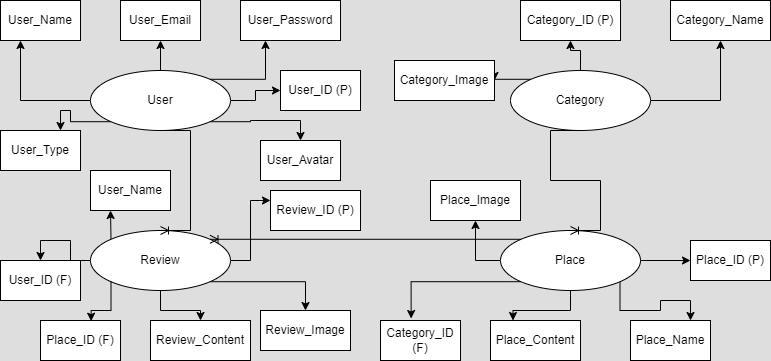

The diagram above was exported from draw.io. Its source (the exported page's mxGraphModel, read from the mxfile embedded in the PNG):
<mxGraphModel dx="794" dy="454" grid="1" gridSize="10" guides="1" tooltips="1" connect="1" arrows="1" fold="1" page="1" pageScale="1" pageWidth="827" pageHeight="1169" background="#dedede" math="0" shadow="0">
  <root>
    <mxCell id="0" />
    <mxCell id="1" parent="0" />
    <mxCell id="0XbA5gNyGGs-0aqi9pIX-37" style="edgeStyle=orthogonalEdgeStyle;rounded=0;orthogonalLoop=1;jettySize=auto;html=1;exitX=1;exitY=0.5;exitDx=0;exitDy=0;entryX=0;entryY=0.5;entryDx=0;entryDy=0;" edge="1" parent="1" source="0XbA5gNyGGs-0aqi9pIX-1" target="0XbA5gNyGGs-0aqi9pIX-14">
      <mxGeometry relative="1" as="geometry" />
    </mxCell>
    <mxCell id="0XbA5gNyGGs-0aqi9pIX-38" style="edgeStyle=orthogonalEdgeStyle;rounded=0;orthogonalLoop=1;jettySize=auto;html=1;exitX=1;exitY=0;exitDx=0;exitDy=0;entryX=0.25;entryY=1;entryDx=0;entryDy=0;" edge="1" parent="1" source="0XbA5gNyGGs-0aqi9pIX-1" target="0XbA5gNyGGs-0aqi9pIX-15">
      <mxGeometry relative="1" as="geometry" />
    </mxCell>
    <mxCell id="0XbA5gNyGGs-0aqi9pIX-39" style="edgeStyle=orthogonalEdgeStyle;rounded=0;orthogonalLoop=1;jettySize=auto;html=1;exitX=0.5;exitY=0;exitDx=0;exitDy=0;entryX=0.5;entryY=1;entryDx=0;entryDy=0;" edge="1" parent="1" source="0XbA5gNyGGs-0aqi9pIX-1" target="0XbA5gNyGGs-0aqi9pIX-16">
      <mxGeometry relative="1" as="geometry" />
    </mxCell>
    <mxCell id="0XbA5gNyGGs-0aqi9pIX-40" style="edgeStyle=orthogonalEdgeStyle;rounded=0;orthogonalLoop=1;jettySize=auto;html=1;exitX=0;exitY=0.5;exitDx=0;exitDy=0;entryX=0.25;entryY=1;entryDx=0;entryDy=0;" edge="1" parent="1" source="0XbA5gNyGGs-0aqi9pIX-1" target="0XbA5gNyGGs-0aqi9pIX-10">
      <mxGeometry relative="1" as="geometry" />
    </mxCell>
    <mxCell id="0XbA5gNyGGs-0aqi9pIX-50" style="edgeStyle=orthogonalEdgeStyle;rounded=0;orthogonalLoop=1;jettySize=auto;html=1;exitX=0;exitY=1;exitDx=0;exitDy=0;entryX=0.75;entryY=0;entryDx=0;entryDy=0;" edge="1" parent="1" source="0XbA5gNyGGs-0aqi9pIX-1" target="0XbA5gNyGGs-0aqi9pIX-49">
      <mxGeometry relative="1" as="geometry" />
    </mxCell>
    <mxCell id="0XbA5gNyGGs-0aqi9pIX-52" style="edgeStyle=orthogonalEdgeStyle;rounded=0;orthogonalLoop=1;jettySize=auto;html=1;exitX=1;exitY=1;exitDx=0;exitDy=0;entryX=0.5;entryY=0;entryDx=0;entryDy=0;" edge="1" parent="1" source="0XbA5gNyGGs-0aqi9pIX-1" target="0XbA5gNyGGs-0aqi9pIX-51">
      <mxGeometry relative="1" as="geometry" />
    </mxCell>
    <mxCell id="0XbA5gNyGGs-0aqi9pIX-1" value="User" style="ellipse;whiteSpace=wrap;html=1;" vertex="1" parent="1">
      <mxGeometry x="110" y="110" width="140" height="60" as="geometry" />
    </mxCell>
    <mxCell id="0XbA5gNyGGs-0aqi9pIX-32" style="edgeStyle=orthogonalEdgeStyle;rounded=0;orthogonalLoop=1;jettySize=auto;html=1;exitX=0.5;exitY=1;exitDx=0;exitDy=0;entryX=0.25;entryY=0;entryDx=0;entryDy=0;" edge="1" parent="1" source="0XbA5gNyGGs-0aqi9pIX-5" target="0XbA5gNyGGs-0aqi9pIX-21">
      <mxGeometry relative="1" as="geometry" />
    </mxCell>
    <mxCell id="0XbA5gNyGGs-0aqi9pIX-33" style="edgeStyle=orthogonalEdgeStyle;rounded=0;orthogonalLoop=1;jettySize=auto;html=1;exitX=1;exitY=1;exitDx=0;exitDy=0;entryX=0.75;entryY=0;entryDx=0;entryDy=0;" edge="1" parent="1" source="0XbA5gNyGGs-0aqi9pIX-5" target="0XbA5gNyGGs-0aqi9pIX-22">
      <mxGeometry relative="1" as="geometry" />
    </mxCell>
    <mxCell id="0XbA5gNyGGs-0aqi9pIX-34" style="edgeStyle=orthogonalEdgeStyle;rounded=0;orthogonalLoop=1;jettySize=auto;html=1;exitX=1;exitY=0.5;exitDx=0;exitDy=0;" edge="1" parent="1" source="0XbA5gNyGGs-0aqi9pIX-5" target="0XbA5gNyGGs-0aqi9pIX-20">
      <mxGeometry relative="1" as="geometry" />
    </mxCell>
    <mxCell id="0XbA5gNyGGs-0aqi9pIX-56" style="edgeStyle=orthogonalEdgeStyle;rounded=0;orthogonalLoop=1;jettySize=auto;html=1;exitX=0;exitY=0.5;exitDx=0;exitDy=0;entryX=0.5;entryY=1;entryDx=0;entryDy=0;" edge="1" parent="1" source="0XbA5gNyGGs-0aqi9pIX-5" target="0XbA5gNyGGs-0aqi9pIX-55">
      <mxGeometry relative="1" as="geometry" />
    </mxCell>
    <mxCell id="0XbA5gNyGGs-0aqi9pIX-5" value="Place" style="ellipse;whiteSpace=wrap;html=1;" vertex="1" parent="1">
      <mxGeometry x="520" y="270" width="140" height="60" as="geometry" />
    </mxCell>
    <mxCell id="0XbA5gNyGGs-0aqi9pIX-35" style="edgeStyle=orthogonalEdgeStyle;rounded=0;orthogonalLoop=1;jettySize=auto;html=1;exitX=0.5;exitY=0;exitDx=0;exitDy=0;" edge="1" parent="1" source="0XbA5gNyGGs-0aqi9pIX-6" target="0XbA5gNyGGs-0aqi9pIX-18">
      <mxGeometry relative="1" as="geometry" />
    </mxCell>
    <mxCell id="0XbA5gNyGGs-0aqi9pIX-36" style="edgeStyle=orthogonalEdgeStyle;rounded=0;orthogonalLoop=1;jettySize=auto;html=1;exitX=1;exitY=0.5;exitDx=0;exitDy=0;entryX=0.5;entryY=1;entryDx=0;entryDy=0;" edge="1" parent="1" source="0XbA5gNyGGs-0aqi9pIX-6" target="0XbA5gNyGGs-0aqi9pIX-17">
      <mxGeometry relative="1" as="geometry" />
    </mxCell>
    <mxCell id="0XbA5gNyGGs-0aqi9pIX-54" style="edgeStyle=orthogonalEdgeStyle;rounded=0;orthogonalLoop=1;jettySize=auto;html=1;exitX=0;exitY=0;exitDx=0;exitDy=0;entryX=1;entryY=0.5;entryDx=0;entryDy=0;" edge="1" parent="1" source="0XbA5gNyGGs-0aqi9pIX-6" target="0XbA5gNyGGs-0aqi9pIX-53">
      <mxGeometry relative="1" as="geometry" />
    </mxCell>
    <mxCell id="0XbA5gNyGGs-0aqi9pIX-6" value="Category" style="ellipse;whiteSpace=wrap;html=1;" vertex="1" parent="1">
      <mxGeometry x="530" y="110" width="140" height="60" as="geometry" />
    </mxCell>
    <mxCell id="0XbA5gNyGGs-0aqi9pIX-27" style="edgeStyle=orthogonalEdgeStyle;rounded=0;orthogonalLoop=1;jettySize=auto;html=1;exitX=0;exitY=0.5;exitDx=0;exitDy=0;entryX=0.5;entryY=0;entryDx=0;entryDy=0;" edge="1" parent="1" source="0XbA5gNyGGs-0aqi9pIX-7" target="0XbA5gNyGGs-0aqi9pIX-24">
      <mxGeometry relative="1" as="geometry" />
    </mxCell>
    <mxCell id="0XbA5gNyGGs-0aqi9pIX-29" style="edgeStyle=orthogonalEdgeStyle;rounded=0;orthogonalLoop=1;jettySize=auto;html=1;exitX=0.5;exitY=1;exitDx=0;exitDy=0;entryX=0.5;entryY=0;entryDx=0;entryDy=0;" edge="1" parent="1" source="0XbA5gNyGGs-0aqi9pIX-7" target="0XbA5gNyGGs-0aqi9pIX-26">
      <mxGeometry relative="1" as="geometry" />
    </mxCell>
    <mxCell id="0XbA5gNyGGs-0aqi9pIX-30" style="edgeStyle=orthogonalEdgeStyle;rounded=0;orthogonalLoop=1;jettySize=auto;html=1;exitX=1;exitY=0.5;exitDx=0;exitDy=0;entryX=0;entryY=0.25;entryDx=0;entryDy=0;" edge="1" parent="1" source="0XbA5gNyGGs-0aqi9pIX-7" target="0XbA5gNyGGs-0aqi9pIX-23">
      <mxGeometry relative="1" as="geometry" />
    </mxCell>
    <mxCell id="0XbA5gNyGGs-0aqi9pIX-59" style="edgeStyle=orthogonalEdgeStyle;rounded=0;orthogonalLoop=1;jettySize=auto;html=1;exitX=0;exitY=0;exitDx=0;exitDy=0;entryX=0.25;entryY=1;entryDx=0;entryDy=0;" edge="1" parent="1" source="0XbA5gNyGGs-0aqi9pIX-7" target="0XbA5gNyGGs-0aqi9pIX-57">
      <mxGeometry relative="1" as="geometry" />
    </mxCell>
    <mxCell id="0XbA5gNyGGs-0aqi9pIX-60" style="edgeStyle=orthogonalEdgeStyle;rounded=0;orthogonalLoop=1;jettySize=auto;html=1;exitX=1;exitY=1;exitDx=0;exitDy=0;entryX=0.5;entryY=0;entryDx=0;entryDy=0;" edge="1" parent="1" source="0XbA5gNyGGs-0aqi9pIX-7" target="0XbA5gNyGGs-0aqi9pIX-58">
      <mxGeometry relative="1" as="geometry" />
    </mxCell>
    <mxCell id="0XbA5gNyGGs-0aqi9pIX-7" value="Review" style="ellipse;whiteSpace=wrap;html=1;" vertex="1" parent="1">
      <mxGeometry x="110" y="270" width="140" height="60" as="geometry" />
    </mxCell>
    <mxCell id="0XbA5gNyGGs-0aqi9pIX-10" value="User_Name" style="rounded=0;whiteSpace=wrap;html=1;" vertex="1" parent="1">
      <mxGeometry x="20" y="40" width="80" height="40" as="geometry" />
    </mxCell>
    <mxCell id="0XbA5gNyGGs-0aqi9pIX-14" value="User_ID (P)" style="rounded=0;whiteSpace=wrap;html=1;" vertex="1" parent="1">
      <mxGeometry x="300" y="110" width="80" height="40" as="geometry" />
    </mxCell>
    <mxCell id="0XbA5gNyGGs-0aqi9pIX-15" value="User_Password" style="rounded=0;whiteSpace=wrap;html=1;" vertex="1" parent="1">
      <mxGeometry x="260" y="40" width="100" height="40" as="geometry" />
    </mxCell>
    <mxCell id="0XbA5gNyGGs-0aqi9pIX-16" value="User_Email" style="rounded=0;whiteSpace=wrap;html=1;" vertex="1" parent="1">
      <mxGeometry x="140" y="40" width="80" height="40" as="geometry" />
    </mxCell>
    <mxCell id="0XbA5gNyGGs-0aqi9pIX-17" value="Category_Name" style="rounded=0;whiteSpace=wrap;html=1;" vertex="1" parent="1">
      <mxGeometry x="690" y="40" width="100" height="40" as="geometry" />
    </mxCell>
    <mxCell id="0XbA5gNyGGs-0aqi9pIX-18" value="Category_ID (P)" style="rounded=0;whiteSpace=wrap;html=1;" vertex="1" parent="1">
      <mxGeometry x="540" y="40" width="100" height="40" as="geometry" />
    </mxCell>
    <mxCell id="0XbA5gNyGGs-0aqi9pIX-19" value="Category_ID (F)" style="rounded=0;whiteSpace=wrap;html=1;" vertex="1" parent="1">
      <mxGeometry x="400" y="360" width="80" height="40" as="geometry" />
    </mxCell>
    <mxCell id="0XbA5gNyGGs-0aqi9pIX-20" value="Place_ID (P)" style="rounded=0;whiteSpace=wrap;html=1;" vertex="1" parent="1">
      <mxGeometry x="710" y="280" width="80" height="40" as="geometry" />
    </mxCell>
    <mxCell id="0XbA5gNyGGs-0aqi9pIX-21" value="Place_Content" style="rounded=0;whiteSpace=wrap;html=1;" vertex="1" parent="1">
      <mxGeometry x="510" y="360" width="90" height="40" as="geometry" />
    </mxCell>
    <mxCell id="0XbA5gNyGGs-0aqi9pIX-22" value="Place_Name" style="rounded=0;whiteSpace=wrap;html=1;" vertex="1" parent="1">
      <mxGeometry x="650" y="360" width="80" height="40" as="geometry" />
    </mxCell>
    <mxCell id="0XbA5gNyGGs-0aqi9pIX-23" value="Review_ID (P)" style="rounded=0;whiteSpace=wrap;html=1;" vertex="1" parent="1">
      <mxGeometry x="290" y="230" width="90" height="40" as="geometry" />
    </mxCell>
    <mxCell id="0XbA5gNyGGs-0aqi9pIX-24" value="User_ID (F)" style="rounded=0;whiteSpace=wrap;html=1;" vertex="1" parent="1">
      <mxGeometry x="20" y="300" width="80" height="40" as="geometry" />
    </mxCell>
    <mxCell id="0XbA5gNyGGs-0aqi9pIX-25" value="Place_ID (F)" style="rounded=0;whiteSpace=wrap;html=1;" vertex="1" parent="1">
      <mxGeometry x="60" y="360" width="80" height="40" as="geometry" />
    </mxCell>
    <mxCell id="0XbA5gNyGGs-0aqi9pIX-26" value="Review_Content" style="rounded=0;whiteSpace=wrap;html=1;" vertex="1" parent="1">
      <mxGeometry x="170" y="360" width="100" height="40" as="geometry" />
    </mxCell>
    <mxCell id="0XbA5gNyGGs-0aqi9pIX-28" style="edgeStyle=orthogonalEdgeStyle;rounded=0;orthogonalLoop=1;jettySize=auto;html=1;exitX=0;exitY=1;exitDx=0;exitDy=0;entryX=0.633;entryY=0.017;entryDx=0;entryDy=0;entryPerimeter=0;" edge="1" parent="1" source="0XbA5gNyGGs-0aqi9pIX-7" target="0XbA5gNyGGs-0aqi9pIX-25">
      <mxGeometry relative="1" as="geometry" />
    </mxCell>
    <mxCell id="0XbA5gNyGGs-0aqi9pIX-31" style="edgeStyle=orthogonalEdgeStyle;rounded=0;orthogonalLoop=1;jettySize=auto;html=1;exitX=0;exitY=1;exitDx=0;exitDy=0;entryX=0.383;entryY=-0.05;entryDx=0;entryDy=0;entryPerimeter=0;" edge="1" parent="1" source="0XbA5gNyGGs-0aqi9pIX-5" target="0XbA5gNyGGs-0aqi9pIX-19">
      <mxGeometry relative="1" as="geometry" />
    </mxCell>
    <mxCell id="0XbA5gNyGGs-0aqi9pIX-45" value="" style="edgeStyle=entityRelationEdgeStyle;fontSize=12;html=1;endArrow=ERoneToMany;rounded=0;exitX=0;exitY=0;exitDx=0;exitDy=0;entryX=1;entryY=0;entryDx=0;entryDy=0;" edge="1" parent="1" source="0XbA5gNyGGs-0aqi9pIX-5" target="0XbA5gNyGGs-0aqi9pIX-7">
      <mxGeometry width="100" height="100" relative="1" as="geometry">
        <mxPoint x="360" y="290" as="sourcePoint" />
        <mxPoint x="460" y="190" as="targetPoint" />
      </mxGeometry>
    </mxCell>
    <mxCell id="0XbA5gNyGGs-0aqi9pIX-47" value="" style="edgeStyle=entityRelationEdgeStyle;fontSize=12;html=1;endArrow=ERoneToMany;rounded=0;exitX=0.5;exitY=1;exitDx=0;exitDy=0;entryX=0.5;entryY=0;entryDx=0;entryDy=0;" edge="1" parent="1" source="0XbA5gNyGGs-0aqi9pIX-6" target="0XbA5gNyGGs-0aqi9pIX-5">
      <mxGeometry width="100" height="100" relative="1" as="geometry">
        <mxPoint x="360" y="290" as="sourcePoint" />
        <mxPoint x="460" y="190" as="targetPoint" />
      </mxGeometry>
    </mxCell>
    <mxCell id="0XbA5gNyGGs-0aqi9pIX-48" value="" style="edgeStyle=entityRelationEdgeStyle;fontSize=12;html=1;endArrow=ERoneToMany;rounded=0;exitX=0.5;exitY=1;exitDx=0;exitDy=0;entryX=0.5;entryY=0;entryDx=0;entryDy=0;" edge="1" parent="1" source="0XbA5gNyGGs-0aqi9pIX-1" target="0XbA5gNyGGs-0aqi9pIX-7">
      <mxGeometry width="100" height="100" relative="1" as="geometry">
        <mxPoint x="360" y="290" as="sourcePoint" />
        <mxPoint x="460" y="190" as="targetPoint" />
      </mxGeometry>
    </mxCell>
    <mxCell id="0XbA5gNyGGs-0aqi9pIX-49" value="User_Type" style="rounded=0;whiteSpace=wrap;html=1;" vertex="1" parent="1">
      <mxGeometry x="20" y="170" width="80" height="40" as="geometry" />
    </mxCell>
    <mxCell id="0XbA5gNyGGs-0aqi9pIX-51" value="User_Avatar" style="rounded=0;whiteSpace=wrap;html=1;" vertex="1" parent="1">
      <mxGeometry x="280" y="180" width="80" height="40" as="geometry" />
    </mxCell>
    <mxCell id="0XbA5gNyGGs-0aqi9pIX-53" value="Category_Image" style="rounded=0;whiteSpace=wrap;html=1;" vertex="1" parent="1">
      <mxGeometry x="414" y="100" width="100" height="40" as="geometry" />
    </mxCell>
    <mxCell id="0XbA5gNyGGs-0aqi9pIX-55" value="Place_Image" style="rounded=0;whiteSpace=wrap;html=1;" vertex="1" parent="1">
      <mxGeometry x="450" y="220" width="90" height="40" as="geometry" />
    </mxCell>
    <mxCell id="0XbA5gNyGGs-0aqi9pIX-57" value="User_Name" style="rounded=0;whiteSpace=wrap;html=1;" vertex="1" parent="1">
      <mxGeometry x="110" y="210" width="80" height="40" as="geometry" />
    </mxCell>
    <mxCell id="0XbA5gNyGGs-0aqi9pIX-58" value="Review_Image" style="rounded=0;whiteSpace=wrap;html=1;" vertex="1" parent="1">
      <mxGeometry x="280" y="350" width="90" height="40" as="geometry" />
    </mxCell>
  </root>
</mxGraphModel>